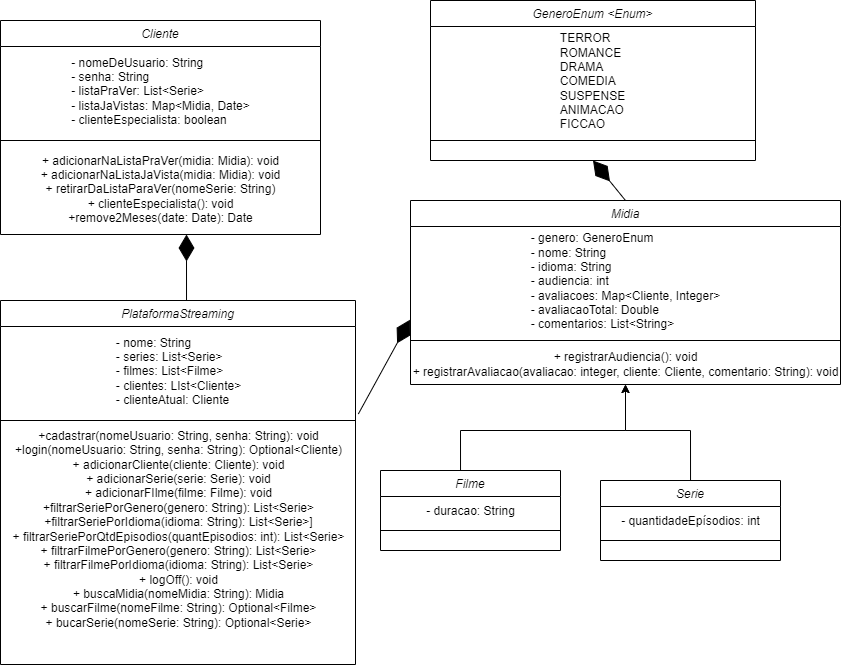

The diagram above was exported from draw.io. Its source (the exported page's mxGraphModel, read from the mxfile embedded in the PNG):
<mxGraphModel dx="1182" dy="683" grid="1" gridSize="10" guides="1" tooltips="1" connect="1" arrows="1" fold="1" page="1" pageScale="1" pageWidth="827" pageHeight="1169" math="0" shadow="0">
  <root>
    <mxCell id="WIyWlLk6GJQsqaUBKTNV-0" />
    <mxCell id="WIyWlLk6GJQsqaUBKTNV-1" parent="WIyWlLk6GJQsqaUBKTNV-0" />
    <mxCell id="zkfFHV4jXpPFQw0GAbJ--0" value="Cliente" style="swimlane;fontStyle=2;align=center;verticalAlign=top;childLayout=stackLayout;horizontal=1;startSize=26;horizontalStack=0;resizeParent=1;resizeLast=0;collapsible=1;marginBottom=0;rounded=0;shadow=0;strokeWidth=1;" parent="WIyWlLk6GJQsqaUBKTNV-1" vertex="1">
      <mxGeometry x="20" y="30" width="320" height="214" as="geometry">
        <mxRectangle x="230" y="140" width="160" height="26" as="alternateBounds" />
      </mxGeometry>
    </mxCell>
    <mxCell id="9lYv5dsA4ggGyPEW3yk0-2" value="&lt;div style=&quot;text-align: justify;&quot;&gt;&lt;span style=&quot;background-color: initial;&quot;&gt;- nomeDeUsuario: String&lt;/span&gt;&lt;/div&gt;&lt;div style=&quot;text-align: justify;&quot;&gt;&lt;span style=&quot;background-color: initial;&quot;&gt;- senha: String&lt;/span&gt;&lt;/div&gt;&lt;div style=&quot;text-align: justify;&quot;&gt;&lt;span style=&quot;background-color: initial;&quot;&gt;- listaPraVer: List&amp;lt;Serie&amp;gt;&lt;/span&gt;&lt;/div&gt;&lt;div style=&quot;text-align: justify;&quot;&gt;&lt;span style=&quot;background-color: initial;&quot;&gt;- listaJaVistas: Map&amp;lt;Midia, Date&amp;gt;&lt;/span&gt;&lt;/div&gt;&lt;div style=&quot;text-align: justify;&quot;&gt;&lt;span style=&quot;background-color: initial;&quot;&gt;- clienteEspecialista: boolean&lt;/span&gt;&lt;/div&gt;" style="text;html=1;align=center;verticalAlign=middle;resizable=0;points=[];autosize=1;strokeColor=none;fillColor=none;" parent="zkfFHV4jXpPFQw0GAbJ--0" vertex="1">
      <mxGeometry y="26" width="320" height="90" as="geometry" />
    </mxCell>
    <mxCell id="zkfFHV4jXpPFQw0GAbJ--4" value="" style="line;html=1;strokeWidth=1;align=left;verticalAlign=middle;spacingTop=-1;spacingLeft=3;spacingRight=3;rotatable=0;labelPosition=right;points=[];portConstraint=eastwest;" parent="zkfFHV4jXpPFQw0GAbJ--0" vertex="1">
      <mxGeometry y="116" width="320" height="8" as="geometry" />
    </mxCell>
    <mxCell id="9lYv5dsA4ggGyPEW3yk0-4" value="+ adicionarNaListaPraVer(midia: Midia): void&lt;br&gt;+ adicionarNaListaJaVista(midia: Midia): void&lt;br&gt;+ retirarDaListaParaVer(nomeSerie: String)&lt;br&gt;+ clienteEspecialista(): void&lt;br&gt;+remove2Meses(date: Date): Date" style="text;html=1;align=center;verticalAlign=middle;resizable=0;points=[];autosize=1;strokeColor=none;fillColor=none;" parent="zkfFHV4jXpPFQw0GAbJ--0" vertex="1">
      <mxGeometry y="124" width="320" height="90" as="geometry" />
    </mxCell>
    <mxCell id="9lYv5dsA4ggGyPEW3yk0-39" style="edgeStyle=orthogonalEdgeStyle;rounded=0;orthogonalLoop=1;jettySize=auto;html=1;" parent="WIyWlLk6GJQsqaUBKTNV-1" target="9lYv5dsA4ggGyPEW3yk0-13" edge="1">
      <mxGeometry relative="1" as="geometry">
        <mxPoint x="480.04347826086973" y="490" as="sourcePoint" />
        <Array as="points">
          <mxPoint x="480" y="440" />
          <mxPoint x="645" y="440" />
        </Array>
      </mxGeometry>
    </mxCell>
    <mxCell id="9lYv5dsA4ggGyPEW3yk0-6" value="Filme" style="swimlane;fontStyle=2;align=center;verticalAlign=top;childLayout=stackLayout;horizontal=1;startSize=26;horizontalStack=0;resizeParent=1;resizeLast=0;collapsible=1;marginBottom=0;rounded=0;shadow=0;strokeWidth=1;" parent="WIyWlLk6GJQsqaUBKTNV-1" vertex="1">
      <mxGeometry x="400" y="480" width="180" height="80" as="geometry">
        <mxRectangle x="230" y="140" width="160" height="26" as="alternateBounds" />
      </mxGeometry>
    </mxCell>
    <mxCell id="9lYv5dsA4ggGyPEW3yk0-7" value="&lt;div style=&quot;text-align: justify;&quot;&gt;- duracao: String&lt;/div&gt;" style="text;html=1;align=center;verticalAlign=middle;resizable=0;points=[];autosize=1;strokeColor=none;fillColor=none;" parent="9lYv5dsA4ggGyPEW3yk0-6" vertex="1">
      <mxGeometry y="26" width="180" height="30" as="geometry" />
    </mxCell>
    <mxCell id="9lYv5dsA4ggGyPEW3yk0-8" value="" style="line;html=1;strokeWidth=1;align=left;verticalAlign=middle;spacingTop=-1;spacingLeft=3;spacingRight=3;rotatable=0;labelPosition=right;points=[];portConstraint=eastwest;" parent="9lYv5dsA4ggGyPEW3yk0-6" vertex="1">
      <mxGeometry y="56" width="180" height="8" as="geometry" />
    </mxCell>
    <mxCell id="9lYv5dsA4ggGyPEW3yk0-10" value="Midia" style="swimlane;fontStyle=2;align=center;verticalAlign=top;childLayout=stackLayout;horizontal=1;startSize=26;horizontalStack=0;resizeParent=1;resizeLast=0;collapsible=1;marginBottom=0;rounded=0;shadow=0;strokeWidth=1;" parent="WIyWlLk6GJQsqaUBKTNV-1" vertex="1">
      <mxGeometry x="430" y="210" width="430" height="184" as="geometry">
        <mxRectangle x="230" y="140" width="160" height="26" as="alternateBounds" />
      </mxGeometry>
    </mxCell>
    <mxCell id="9lYv5dsA4ggGyPEW3yk0-11" value="&lt;div style=&quot;text-align: justify;&quot;&gt;&lt;span style=&quot;background-color: initial;&quot;&gt;- genero: GeneroEnum&lt;/span&gt;&lt;/div&gt;&lt;div style=&quot;text-align: justify;&quot;&gt;&lt;span style=&quot;background-color: initial;&quot;&gt;- nome: String&lt;/span&gt;&lt;/div&gt;&lt;div style=&quot;text-align: justify;&quot;&gt;&lt;span style=&quot;background-color: initial;&quot;&gt;- idioma: String&lt;/span&gt;&lt;/div&gt;&lt;div style=&quot;text-align: justify;&quot;&gt;&lt;span style=&quot;background-color: initial;&quot;&gt;- audiencia: int&lt;/span&gt;&lt;/div&gt;&lt;div style=&quot;text-align: justify;&quot;&gt;&lt;span style=&quot;background-color: initial;&quot;&gt;- avaliacoes: Map&amp;lt;Cliente, Integer&amp;gt;&lt;/span&gt;&lt;/div&gt;&lt;div style=&quot;text-align: justify;&quot;&gt;&lt;span style=&quot;background-color: initial;&quot;&gt;- avaliacaoTotal: Double&lt;/span&gt;&lt;/div&gt;&lt;div style=&quot;text-align: justify;&quot;&gt;&lt;span style=&quot;background-color: initial;&quot;&gt;- comentarios: List&amp;lt;String&amp;gt;&lt;/span&gt;&lt;/div&gt;" style="text;html=1;align=center;verticalAlign=middle;resizable=0;points=[];autosize=1;strokeColor=none;fillColor=none;" parent="9lYv5dsA4ggGyPEW3yk0-10" vertex="1">
      <mxGeometry y="26" width="430" height="110" as="geometry" />
    </mxCell>
    <mxCell id="9lYv5dsA4ggGyPEW3yk0-12" value="" style="line;html=1;strokeWidth=1;align=left;verticalAlign=middle;spacingTop=-1;spacingLeft=3;spacingRight=3;rotatable=0;labelPosition=right;points=[];portConstraint=eastwest;" parent="9lYv5dsA4ggGyPEW3yk0-10" vertex="1">
      <mxGeometry y="136" width="430" height="8" as="geometry" />
    </mxCell>
    <mxCell id="9lYv5dsA4ggGyPEW3yk0-13" value="+ registrarAudiencia(): void&lt;br&gt;+ registrarAvaliacao(avaliacao: integer, cliente: Cliente, comentario: String): void" style="text;html=1;align=center;verticalAlign=middle;resizable=0;points=[];autosize=1;strokeColor=none;fillColor=none;" parent="9lYv5dsA4ggGyPEW3yk0-10" vertex="1">
      <mxGeometry y="144" width="430" height="40" as="geometry" />
    </mxCell>
    <mxCell id="9lYv5dsA4ggGyPEW3yk0-19" value="PlataformaStreaming" style="swimlane;fontStyle=2;align=center;verticalAlign=top;childLayout=stackLayout;horizontal=1;startSize=26;horizontalStack=0;resizeParent=1;resizeLast=0;collapsible=1;marginBottom=0;rounded=0;shadow=0;strokeWidth=1;" parent="WIyWlLk6GJQsqaUBKTNV-1" vertex="1">
      <mxGeometry x="20" y="310" width="355" height="364" as="geometry">
        <mxRectangle x="230" y="140" width="160" height="26" as="alternateBounds" />
      </mxGeometry>
    </mxCell>
    <mxCell id="9lYv5dsA4ggGyPEW3yk0-20" value="&lt;div style=&quot;text-align: justify;&quot;&gt;&lt;span style=&quot;background-color: initial;&quot;&gt;- nome: String&lt;/span&gt;&lt;/div&gt;&lt;div style=&quot;text-align: justify;&quot;&gt;&lt;span style=&quot;background-color: initial;&quot;&gt;- series: List&amp;lt;Serie&amp;gt;&lt;/span&gt;&lt;/div&gt;&lt;div style=&quot;text-align: justify;&quot;&gt;&lt;span style=&quot;background-color: initial;&quot;&gt;- filmes: List&amp;lt;Filme&amp;gt;&lt;/span&gt;&lt;/div&gt;&lt;div style=&quot;text-align: justify;&quot;&gt;&lt;span style=&quot;background-color: initial;&quot;&gt;- clientes: LIst&amp;lt;Cliente&amp;gt;&lt;/span&gt;&lt;/div&gt;&lt;div style=&quot;text-align: justify;&quot;&gt;&lt;span style=&quot;background-color: initial;&quot;&gt;- clienteAtual: Cliente&lt;/span&gt;&lt;/div&gt;" style="text;html=1;align=center;verticalAlign=middle;resizable=0;points=[];autosize=1;strokeColor=none;fillColor=none;" parent="9lYv5dsA4ggGyPEW3yk0-19" vertex="1">
      <mxGeometry y="26" width="355" height="90" as="geometry" />
    </mxCell>
    <mxCell id="9lYv5dsA4ggGyPEW3yk0-21" value="" style="line;html=1;strokeWidth=1;align=left;verticalAlign=middle;spacingTop=-1;spacingLeft=3;spacingRight=3;rotatable=0;labelPosition=right;points=[];portConstraint=eastwest;" parent="9lYv5dsA4ggGyPEW3yk0-19" vertex="1">
      <mxGeometry y="116" width="355" height="8" as="geometry" />
    </mxCell>
    <mxCell id="9lYv5dsA4ggGyPEW3yk0-22" value="+cadastrar(nomeUsuario: String, senha: String): void&lt;br&gt;+login(nomeUsuario: String, senha: String): Optional&amp;lt;Cliente)&lt;br&gt;+ adicionarCliente(cliente: Cliente): void&lt;br&gt;+ adicionarSerie(serie: Serie): void&lt;br&gt;+ adicionarFIlme(filme: Filme): void&lt;br&gt;+filtrarSeriePorGenero(genero: String): List&amp;lt;Serie&amp;gt;&lt;br&gt;+filtrarSeriePorIdioma(idioma: String): List&amp;lt;Serie&amp;gt;]&lt;br&gt;+ filtrarSeriePorQtdEpisodios(quantEpisodios: int): List&amp;lt;Serie&amp;gt;&lt;br&gt;+ filtrarFilmePorGenero(genero: String): List&amp;lt;Serie&amp;gt;&lt;br&gt;+ filtrarFilmePorIdioma(idioma: String): List&amp;lt;Serie&amp;gt;&lt;br&gt;+ logOff(): void&lt;br&gt;+ buscaMidia(nomeMidia: String): Midia&lt;br&gt;+ buscarFilme(nomeFilme: String): Optional&amp;lt;Filme&amp;gt;&lt;br&gt;+ bucarSerie(nomeSerie: String): Optional&amp;lt;Serie&amp;gt;" style="text;html=1;align=center;verticalAlign=middle;resizable=0;points=[];autosize=1;strokeColor=none;fillColor=none;" parent="9lYv5dsA4ggGyPEW3yk0-19" vertex="1">
      <mxGeometry y="124" width="355" height="210" as="geometry" />
    </mxCell>
    <mxCell id="9lYv5dsA4ggGyPEW3yk0-40" style="edgeStyle=orthogonalEdgeStyle;rounded=0;orthogonalLoop=1;jettySize=auto;html=1;" parent="WIyWlLk6GJQsqaUBKTNV-1" target="9lYv5dsA4ggGyPEW3yk0-13" edge="1">
      <mxGeometry relative="1" as="geometry">
        <mxPoint x="710.0434782608697" y="490" as="sourcePoint" />
        <Array as="points">
          <mxPoint x="710" y="440" />
          <mxPoint x="645" y="440" />
        </Array>
      </mxGeometry>
    </mxCell>
    <mxCell id="9lYv5dsA4ggGyPEW3yk0-27" value="Serie" style="swimlane;fontStyle=2;align=center;verticalAlign=top;childLayout=stackLayout;horizontal=1;startSize=26;horizontalStack=0;resizeParent=1;resizeLast=0;collapsible=1;marginBottom=0;rounded=0;shadow=0;strokeWidth=1;" parent="WIyWlLk6GJQsqaUBKTNV-1" vertex="1">
      <mxGeometry x="620" y="490" width="180" height="80" as="geometry">
        <mxRectangle x="230" y="140" width="160" height="26" as="alternateBounds" />
      </mxGeometry>
    </mxCell>
    <mxCell id="9lYv5dsA4ggGyPEW3yk0-28" value="&lt;div style=&quot;text-align: justify;&quot;&gt;- quantidadeEpísodios: int&lt;/div&gt;" style="text;html=1;align=center;verticalAlign=middle;resizable=0;points=[];autosize=1;strokeColor=none;fillColor=none;" parent="9lYv5dsA4ggGyPEW3yk0-27" vertex="1">
      <mxGeometry y="26" width="180" height="30" as="geometry" />
    </mxCell>
    <mxCell id="9lYv5dsA4ggGyPEW3yk0-29" value="" style="line;html=1;strokeWidth=1;align=left;verticalAlign=middle;spacingTop=-1;spacingLeft=3;spacingRight=3;rotatable=0;labelPosition=right;points=[];portConstraint=eastwest;" parent="9lYv5dsA4ggGyPEW3yk0-27" vertex="1">
      <mxGeometry y="56" width="180" height="8" as="geometry" />
    </mxCell>
    <mxCell id="9lYv5dsA4ggGyPEW3yk0-34" value="GeneroEnum &lt;Enum&gt;" style="swimlane;fontStyle=2;align=center;verticalAlign=top;childLayout=stackLayout;horizontal=1;startSize=26;horizontalStack=0;resizeParent=1;resizeLast=0;collapsible=1;marginBottom=0;rounded=0;shadow=0;strokeWidth=1;" parent="WIyWlLk6GJQsqaUBKTNV-1" vertex="1">
      <mxGeometry x="450" y="10" width="325" height="160" as="geometry">
        <mxRectangle x="230" y="140" width="160" height="26" as="alternateBounds" />
      </mxGeometry>
    </mxCell>
    <mxCell id="9lYv5dsA4ggGyPEW3yk0-35" value="&lt;div style=&quot;text-align: justify;&quot;&gt;TERROR&lt;/div&gt;&lt;div style=&quot;text-align: justify;&quot;&gt;ROMANCE&lt;/div&gt;&lt;div style=&quot;text-align: justify;&quot;&gt;DRAMA&lt;/div&gt;&lt;div style=&quot;text-align: justify;&quot;&gt;COMEDIA&lt;/div&gt;&lt;div style=&quot;text-align: justify;&quot;&gt;SUSPENSE&lt;/div&gt;&lt;div style=&quot;text-align: justify;&quot;&gt;ANIMACAO&lt;/div&gt;&lt;div style=&quot;text-align: justify;&quot;&gt;FICCAO&lt;/div&gt;" style="text;html=1;align=center;verticalAlign=middle;resizable=0;points=[];autosize=1;strokeColor=none;fillColor=none;" parent="9lYv5dsA4ggGyPEW3yk0-34" vertex="1">
      <mxGeometry y="26" width="325" height="110" as="geometry" />
    </mxCell>
    <mxCell id="9lYv5dsA4ggGyPEW3yk0-36" value="" style="line;html=1;strokeWidth=1;align=left;verticalAlign=middle;spacingTop=-1;spacingLeft=3;spacingRight=3;rotatable=0;labelPosition=right;points=[];portConstraint=eastwest;" parent="9lYv5dsA4ggGyPEW3yk0-34" vertex="1">
      <mxGeometry y="136" width="325" height="8" as="geometry" />
    </mxCell>
    <mxCell id="9lYv5dsA4ggGyPEW3yk0-41" value="" style="endArrow=diamondThin;endFill=1;endSize=24;html=1;rounded=0;entryX=0.5;entryY=1;entryDx=0;entryDy=0;exitX=0.5;exitY=0;exitDx=0;exitDy=0;" parent="WIyWlLk6GJQsqaUBKTNV-1" source="9lYv5dsA4ggGyPEW3yk0-10" target="9lYv5dsA4ggGyPEW3yk0-34" edge="1">
      <mxGeometry width="160" relative="1" as="geometry">
        <mxPoint x="360" y="190" as="sourcePoint" />
        <mxPoint x="520" y="190" as="targetPoint" />
      </mxGeometry>
    </mxCell>
    <mxCell id="9lYv5dsA4ggGyPEW3yk0-43" value="" style="endArrow=diamondThin;endFill=1;endSize=24;html=1;rounded=0;exitX=1.008;exitY=0.972;exitDx=0;exitDy=0;exitPerimeter=0;entryX=-0.001;entryY=0.847;entryDx=0;entryDy=0;entryPerimeter=0;" parent="WIyWlLk6GJQsqaUBKTNV-1" source="9lYv5dsA4ggGyPEW3yk0-20" target="9lYv5dsA4ggGyPEW3yk0-11" edge="1">
      <mxGeometry width="160" relative="1" as="geometry">
        <mxPoint x="360" y="280" as="sourcePoint" />
        <mxPoint x="520" y="280" as="targetPoint" />
      </mxGeometry>
    </mxCell>
    <mxCell id="uTlzArxI84zhqhHig9lj-4" value="" style="endArrow=diamondThin;endFill=1;endSize=24;html=1;rounded=0;exitX=0.524;exitY=0;exitDx=0;exitDy=0;exitPerimeter=0;entryX=-0.001;entryY=0.847;entryDx=0;entryDy=0;entryPerimeter=0;" edge="1" parent="WIyWlLk6GJQsqaUBKTNV-1" source="9lYv5dsA4ggGyPEW3yk0-19">
      <mxGeometry width="160" relative="1" as="geometry">
        <mxPoint x="154" y="338" as="sourcePoint" />
        <mxPoint x="206" y="244" as="targetPoint" />
      </mxGeometry>
    </mxCell>
  </root>
</mxGraphModel>